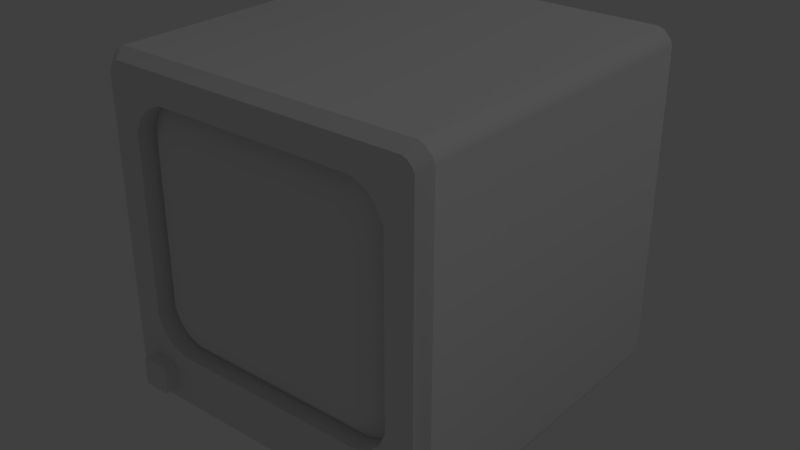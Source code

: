 # Source: monitor1.blend  (saved by Blender 2.79.0; exported with 4.5.12 LTS)
import bpy
from mathutils import Matrix  # noqa: F401  (used for matrix-valued properties, if any)

bpy.ops.wm.read_factory_settings(use_empty=True)
scene = bpy.context.scene
scene.name = 'Scene'

# ---- collections
col_collection_1 = bpy.data.collections.new('Collection 1'); scene.collection.children.link(col_collection_1)

# ---- node groups
ng_auto_smooth = bpy.data.node_groups.new('Auto Smooth', 'GeometryNodeTree')
_s = ng_auto_smooth.interface.new_socket(name='Geometry', in_out='OUTPUT', socket_type='NodeSocketGeometry')
_s = ng_auto_smooth.interface.new_socket(name='Geometry', in_out='INPUT', socket_type='NodeSocketGeometry')
_s = ng_auto_smooth.interface.new_socket(name='Angle', in_out='INPUT', socket_type='NodeSocketFloat')
_s.subtype = 'ANGLE'
_s.min_value = 0.0
_s.max_value = 3.142
ng_auto_smooth.is_modifier = True
_N = ng_auto_smooth.nodes; _L = ng_auto_smooth.links
n0 = _N.new('NodeGroupOutput'); n0.name = 'Group Output'; n0.location = (480, -100)
n1 = _N.new('NodeGroupInput'); n1.name = 'Group Input'; n1.location = (-420, -300)
n2 = _N.new('NodeGroupInput'); n2.name = 'Group Input.001'; n2.location = (-60, -100)
n3 = _N.new('GeometryNodeSetShadeSmooth'); n3.name = 'Set Shade Smooth'; n3.location = (120, -100)
n3.domain = 'EDGE'
n4 = _N.new('GeometryNodeSetShadeSmooth'); n4.name = 'Set Shade Smooth.001'; n4.location = (300, -100)
n5 = _N.new('GeometryNodeInputMeshEdgeAngle'); n5.name = 'Edge Angle'; n5.location = (-420, -220)
n6 = _N.new('GeometryNodeInputEdgeSmooth'); n6.name = 'Is Edge Smooth'; n6.location = (-60, -160)
n7 = _N.new('GeometryNodeInputShadeSmooth'); n7.name = 'Is Face Smooth'; n7.location = (-240, -340)
n8 = _N.new('FunctionNodeBooleanMath'); n8.name = 'Boolean Math'; n8.location = (-60, -220)
n9 = _N.new('FunctionNodeCompare'); n9.name = 'Compare'; n9.location = (-240, -180)
n9.operation = 'LESS_EQUAL'
_L.new(n5.outputs[0], n9.inputs[0])
_L.new(n4.outputs[0], n0.inputs[0])
_L.new(n1.outputs[1], n9.inputs[1])
_L.new(n9.outputs[0], n8.inputs[0])
_L.new(n7.outputs[0], n8.inputs[1])
_L.new(n2.outputs[0], n3.inputs[0])
_L.new(n6.outputs[0], n3.inputs[1])
_L.new(n3.outputs[0], n4.inputs[0])
_L.new(n8.outputs[0], n3.inputs[2])
n0.is_active_output = True

# ---- world
world_world = bpy.data.worlds.new('World'); scene.world = world_world
world_world.color = (0.05088, 0.05088, 0.05088)
world_world.use_sun_shadow = False
world_world.sun_shadow_jitter_overblur = 0.0
world_world.cycles.sampling_method = 'MANUAL'
world_world.light_settings.distance = 5.0

# ---- lights
light_lamp = bpy.data.lights.new('Lamp', 'POINT')
light_lamp.transmission_factor = 0.0
light_lamp.cutoff_distance = 30.0
light_lamp.energy = 100.0
light_lamp.shadow_buffer_clip_start = 1.001
light_lamp.shadow_soft_size = 0.1
light_lamp.shadow_maximum_resolution = 0.006
light_lamp.use_absolute_resolution = True

# ---- meshes
me_cube = bpy.data.meshes.new('Cube')
me_cube.from_pydata([(-0.06391, -0.1683, -0.05878), (-0.05391, -0.1683, -0.06878), (-0.05391, -0.1683, 0.05904), (-0.06391, -0.1683, 0.04904), (-0.05391, -0.15, -0.06878), (-0.06391, -0.15, -0.05878), (-0.06391, -0.15, 0.04904), (-0.05391, -0.15, 0.05904), (0.05391, -0.1683, -0.06878), (0.06391, -0.1683, -0.05878), (0.06391, -0.1683, 0.04904), (0.05391, -0.1683, 0.05904), (0.06391, -0.15, -0.05878), (0.05391, -0.15, -0.06878), (0.05391, -0.15, 0.05904), (0.06391, -0.15, 0.04904), (-0.1292, -0.1206, -0.15), (-0.1206, -0.1292, -0.15), (-0.1206, 0.1292, -0.15), (-0.1292, 0.1206, -0.15), (0.1292, 0.1206, -0.15), (0.1206, 0.1292, -0.15), (0.1206, -0.1292, -0.15), (0.1292, -0.1206, -0.15), (-0.1162, -0.1085, -0.1764), (-0.1085, -0.1162, -0.1764), (-0.1085, 0.1162, -0.1764), (-0.1162, 0.1085, -0.1764), (0.1162, 0.1085, -0.1764), (0.1085, 0.1162, -0.1764), (0.1085, -0.1162, -0.1764), (0.1162, -0.1085, -0.1764), (-0.137, -0.15, -0.15), (-0.1421, -0.1479, -0.15), (-0.1479, -0.1421, -0.15), (-0.15, -0.137, -0.15), (-0.15, 0.137, -0.15), (-0.1479, 0.1421, -0.15), (-0.1421, 0.1479, -0.15), (-0.137, 0.15, -0.15), (0.15, -0.137, -0.15), (0.1479, -0.1421, -0.15), (0.1421, -0.1479, -0.15), (0.137, -0.15, -0.15), (0.137, 0.15, -0.15), (0.1421, 0.1479, -0.15), (0.1479, 0.1421, -0.15), (0.15, 0.137, -0.15), (-0.1423, -0.1265, 0.15), (-0.1407, -0.1304, 0.15), (0.1324, -0.1364, 0.15), (0.1363, -0.1348, 0.15), (0.1407, -0.1304, 0.15), (0.1423, -0.1265, 0.15), (-0.09042, -0.09384, 0.15), (-0.1034, -0.08847, 0.15), (-0.1128, -0.07903, 0.15), (-0.1182, -0.06607, 0.15), (-0.1182, 0.08949, 0.15), (-0.1128, 0.1025, 0.15), (-0.1034, 0.1119, 0.15), (-0.09042, 0.1173, 0.15), (0.09042, 0.1173, 0.15), (0.1034, 0.1119, 0.15), (0.1128, 0.1025, 0.15), (0.1182, 0.08949, 0.15), (0.1182, -0.06607, 0.15), (0.1128, -0.07903, 0.15), (0.1034, -0.08847, 0.15), (0.09042, -0.09384, 0.15), (-0.1182, -0.06607, 0.1331), (-0.1128, -0.07903, 0.1331), (-0.1034, -0.08847, 0.1331), (-0.09042, -0.09384, 0.1331), (-0.09042, 0.1173, 0.1331), (-0.1034, 0.1119, 0.1331), (-0.1128, 0.1025, 0.1331), (-0.1182, 0.08949, 0.1331), (0.1182, 0.08949, 0.1331), (0.1128, 0.1025, 0.1331), (0.1034, 0.1119, 0.1331), (0.09042, 0.1173, 0.1331), (0.09042, -0.09384, 0.1331), (0.1034, -0.08847, 0.1331), (0.1128, -0.07903, 0.1331), (0.1182, -0.06607, 0.1331), (-0.15, -0.137, 0.1403), (-0.1479, -0.1421, 0.1403), (-0.1421, -0.1479, 0.1403), (-0.137, -0.15, 0.1403), (-0.137, 0.15, 0.1403), (-0.1421, 0.1479, 0.1403), (-0.1479, 0.1421, 0.1403), (-0.15, 0.137, 0.1403), (0.137, -0.15, 0.1403), (0.1421, -0.1479, 0.1403), (0.1479, -0.1421, 0.1403), (0.15, -0.137, 0.1403), (0.15, 0.137, 0.1403), (0.1479, 0.1421, 0.1403), (0.1421, 0.1479, 0.1403), (0.137, 0.15, 0.1403), (-0.1363, -0.1348, 0.15), (-0.1324, -0.1364, 0.15), (-0.1324, 0.1421, 0.15), (-0.1363, 0.1405, 0.15), (-0.1407, 0.1361, 0.15), (-0.1423, 0.1322, 0.15), (0.1423, 0.1322, 0.15), (0.1407, 0.1361, 0.15), (0.1363, 0.1405, 0.15), (0.1324, 0.1421, 0.15), (-0.1262, -0.1299, 0.149), (-0.1281, -0.128, 0.149), (-0.1281, -0.128, 0.1613), (-0.1262, -0.1299, 0.1613), (-0.1262, -0.1049, 0.1613), (-0.1281, -0.1068, 0.1613), (-0.1281, -0.1068, 0.149), (-0.1262, -0.1049, 0.149), (-0.1051, -0.1049, 0.149), (-0.1031, -0.1068, 0.149), (-0.1031, -0.1068, 0.1613), (-0.1051, -0.1049, 0.1613), (-0.1051, -0.1299, 0.1613), (-0.1031, -0.128, 0.1613), (-0.1031, -0.128, 0.149), (-0.1051, -0.1299, 0.149), (-0.15, -0.137, -0.004868), (-0.1479, -0.1421, -0.004868), (-0.15, 0.137, -0.004868), (-0.1421, -0.1479, -0.004868), (-0.137, -0.15, -0.004868), (0.137, -0.15, -0.004868), (-0.137, 0.15, -0.004868), (-0.1421, 0.1479, -0.004868), (0.137, 0.15, -0.004868), (-0.1479, 0.1421, -0.004868), (0.1421, -0.1479, -0.004868), (0.1479, -0.1421, -0.004868), (0.15, -0.137, -0.004868), (0.15, 0.137, -0.004868), (0.1479, 0.1421, -0.004868), (0.1421, 0.1479, -0.004868), (-0.1423, -0.1265, 0.15), (-0.1407, -0.1304, 0.15), (0.1324, -0.1364, 0.15), (0.1363, -0.1348, 0.15), (0.1407, -0.1304, 0.15), (0.1423, -0.1265, 0.15), (-0.15, -0.137, 0.1403), (-0.1479, -0.1421, 0.1403), (-0.1363, -0.1348, 0.15), (-0.1421, -0.1479, 0.1403), (-0.137, -0.15, 0.1403), (-0.1324, -0.1364, 0.15), (-0.1324, 0.1421, 0.15), (-0.137, 0.15, 0.1403), (-0.1421, 0.1479, 0.1403), (-0.1363, 0.1405, 0.15), (-0.1407, 0.1361, 0.15), (-0.1479, 0.1421, 0.1403), (-0.15, 0.137, 0.1403), (-0.1423, 0.1322, 0.15), (0.137, -0.15, 0.1403), (0.1421, -0.1479, 0.1403), (0.1479, -0.1421, 0.1403), (0.15, -0.137, 0.1403), (0.1423, 0.1322, 0.15), (0.15, 0.137, 0.1403), (0.1479, 0.1421, 0.1403), (0.1407, 0.1361, 0.15), (0.1363, 0.1405, 0.15), (0.1421, 0.1479, 0.1403), (0.137, 0.15, 0.1403), (0.1324, 0.1421, 0.15)], [], [(22, 43, 32, 17), (20, 47, 40, 23), (23, 41, 42, 22), (16, 35, 36, 19), (18, 39, 44, 21), (142, 46, 45, 143), (133, 94, 89, 132), (66, 65, 78, 85), (19, 37, 38, 18), (133, 43, 42, 138), (21, 45, 46, 20), (58, 57, 70, 77), (114, 115, 124, 125, 122, 123, 116, 117), (113, 114, 117, 118), (121, 122, 125, 126), (116, 123, 120, 119), (134, 39, 38, 135), (62, 61, 74, 81), (131, 88, 87, 129), (8, 9, 10, 11, 2, 3, 0, 1), (14, 7, 2, 11), (0, 3, 6, 5), (12, 15, 10, 9), (4, 1, 0, 5), (2, 7, 6, 3), (8, 13, 12, 9), (14, 11, 10, 15), (4, 13, 8, 1), (16, 19, 27, 24), (135, 38, 37, 137), (138, 42, 41, 139), (27, 26, 29, 28, 31, 30, 25, 24), (21, 20, 28, 29), (17, 16, 24, 25), (22, 17, 25, 30), (18, 21, 29, 26), (23, 22, 30, 31), (19, 18, 26, 27), (20, 23, 31, 28), (32, 33, 17), (34, 35, 16), (132, 89, 88, 131), (36, 37, 19), (38, 39, 18), (130, 93, 92, 137), (40, 41, 23), (42, 43, 22), (140, 97, 96, 139), (44, 45, 21), (46, 47, 20), (141, 98, 97, 140), (136, 101, 100, 143), (128, 86, 93, 130), (134, 90, 101, 136), (17, 33, 34, 16), (55, 72, 71, 56), (75, 60, 59, 76), (63, 80, 79, 64), (83, 68, 67, 84), (141, 47, 46, 142), (54, 69, 82, 73), (82, 69, 68, 83), (66, 85, 84, 67), (74, 61, 60, 75), (58, 77, 76, 59), (62, 81, 80, 63), (78, 65, 64, 79), (54, 73, 72, 55), (70, 57, 56, 71), (128, 35, 34, 129), (116, 119, 118, 117), (124, 127, 126, 125), (112, 115, 114, 113), (120, 123, 122, 121), (112, 127, 124, 115), (86, 128, 129, 87), (98, 141, 142, 99), (39, 134, 136, 44), (35, 128, 130, 36), (44, 136, 143, 45), (47, 141, 140, 40), (40, 140, 139, 41), (36, 130, 137, 37), (32, 132, 131, 33), (95, 138, 139, 96), (91, 135, 137, 92), (33, 131, 129, 34), (90, 134, 135, 91), (94, 133, 138, 95), (43, 133, 132, 32), (99, 142, 143, 100), (48, 57, 58, 107), (107, 58, 59, 106), (106, 59, 60, 105), (105, 60, 61, 104), (104, 61, 62, 111), (111, 62, 63, 110), (110, 63, 64, 109), (109, 64, 65, 108), (108, 65, 66, 53), (53, 66, 67, 52), (52, 67, 68, 51), (51, 68, 69, 50), (50, 69, 54, 103), (103, 54, 55, 102), (102, 55, 56, 49), (49, 56, 57, 48), (150, 151, 145, 144), (153, 154, 155, 152), (157, 158, 159, 156), (161, 162, 163, 160), (164, 165, 147, 146), (166, 167, 149, 148), (169, 170, 171, 168), (173, 174, 175, 172), (152, 145, 151, 153), (146, 155, 154, 164), (144, 163, 162, 150), (160, 159, 158, 161), (156, 175, 174, 157), (148, 147, 165, 166), (168, 149, 167, 169), (172, 171, 170, 173)])
me_cube.polygons.foreach_set('use_smooth', [True] * 123)
_uv = me_cube.uv_layers.new(name='UVMap')
_uv.uv.foreach_set('vector', [0.05011, 0.4363, 0.01756, 0.462, 0.01756, 0.03391, 0.05011, 0.0596, 0.4403, 0.4498, 0.466, 0.4823, 0.03787, 0.4823, 0.06356, 0.4498, 0.06356, 0.4498, 0.02987, 0.479, 0.02087, 0.47, 0.05011, 0.4363, 0.06356, 0.04614, 0.03787, 0.01359, 0.466, 0.01359, 0.4403, 0.04614, 0.4538, 0.0596, 0.4863, 0.03391, 0.4863, 0.462, 0.4538, 0.4363, 0.9592, 0.9819, 0.9592, 0.7551, 0.972, 0.7551, 0.972, 0.9819, 0.9849, 0.2469, 0.9849, 0.02014, 0.5568, 0.02014, 0.5568, 0.2469, 0.7323, 0.6938, 0.6429, 0.6938, 0.6429, 0.6675, 0.7323, 0.6675, 0.4403, 0.04614, 0.474, 0.01691, 0.483, 0.0259, 0.4538, 0.0596, 0.4924, 0.9819, 0.4924, 0.7551, 0.5011, 0.7551, 0.5011, 0.9819, 0.4538, 0.4363, 0.483, 0.47, 0.474, 0.479, 0.4403, 0.4498, 0.9729, 0.6938, 0.8836, 0.6938, 0.8836, 0.6675, 0.9729, 0.6675, 0.3209, 0.8496, 0.3239, 0.8467, 0.357, 0.8467, 0.3599, 0.8496, 0.3599, 0.8827, 0.357, 0.8857, 0.3239, 0.8857, 0.3209, 0.8827, 0.3346, 0.7821, 0.3538, 0.7821, 0.3538, 0.8151, 0.3346, 0.8151, 0.3346, 0.7075, 0.3538, 0.7075, 0.3538, 0.7405, 0.3346, 0.7405, 0.3538, 0.6701, 0.3538, 0.7032, 0.3346, 0.7032, 0.3346, 0.6701, 0.4924, 0.9819, 0.4924, 0.7551, 0.5011, 0.7551, 0.5011, 0.9819, 0.6192, 0.6938, 0.5153, 0.6938, 0.5153, 0.6675, 0.6192, 0.6675, 0.972, 0.9819, 0.972, 0.7551, 0.9592, 0.7551, 0.9592, 0.9819, 0.2721, 0.6806, 0.2877, 0.6962, 0.2877, 0.8647, 0.2721, 0.8803, 0.1036, 0.8803, 0.08796, 0.8647, 0.08796, 0.6962, 0.1036, 0.6806, 0.8536, 0.7103, 0.9607, 0.7103, 0.9607, 0.7389, 0.8536, 0.7389, 0.5973, 0.7389, 0.4902, 0.7389, 0.4902, 0.7103, 0.5973, 0.7103, 0.7325, 0.7103, 0.8396, 0.7103, 0.8396, 0.7389, 0.7325, 0.7389, 0.6113, 0.7103, 0.6113, 0.7389, 0.5973, 0.7389, 0.5973, 0.7103, 0.9607, 0.7389, 0.9607, 0.7103, 0.9748, 0.7103, 0.9748, 0.7389, 0.7184, 0.7389, 0.7184, 0.7103, 0.7325, 0.7103, 0.7325, 0.7389, 0.8536, 0.7103, 0.8536, 0.7389, 0.8396, 0.7389, 0.8396, 0.7103, 0.6113, 0.7103, 0.7184, 0.7103, 0.7184, 0.7389, 0.6113, 0.7389, 0.9645, 0.5808, 0.5877, 0.5808, 0.6067, 0.5352, 0.9456, 0.5352, 0.5011, 0.9819, 0.5011, 0.7551, 0.5138, 0.7551, 0.5138, 0.9819, 0.5011, 0.9819, 0.5011, 0.7551, 0.5138, 0.7551, 0.5138, 0.9819, 0.4304, 0.4133, 0.4183, 0.4254, 0.07934, 0.4254, 0.06724, 0.4133, 0.06724, 0.07439, 0.07934, 0.06229, 0.4183, 0.06229, 0.4304, 0.07439, 0.9819, 0.5808, 0.9645, 0.5808, 0.9456, 0.5352, 0.9613, 0.5352, 0.9819, 0.5808, 0.9645, 0.5808, 0.9456, 0.5352, 0.9613, 0.5352, 0.5858, 0.5996, 0.9625, 0.5996, 0.9436, 0.6456, 0.6047, 0.6456, 0.5858, 0.5996, 0.9625, 0.5996, 0.9436, 0.6456, 0.6047, 0.6456, 0.5877, 0.5808, 0.5703, 0.5808, 0.5909, 0.5352, 0.6067, 0.5352, 0.5877, 0.5808, 0.5703, 0.5808, 0.5909, 0.5352, 0.6067, 0.5352, 0.9645, 0.5808, 0.5877, 0.5808, 0.6067, 0.5352, 0.9456, 0.5352, 0.01756, 0.03391, 0.02087, 0.0259, 0.05011, 0.0596, 0.02987, 0.01691, 0.03787, 0.01359, 0.06356, 0.04614, 0.9806, 0.9819, 0.9806, 0.7551, 0.972, 0.7551, 0.972, 0.9819, 0.466, 0.01359, 0.474, 0.01691, 0.4403, 0.04614, 0.483, 0.0259, 0.4863, 0.03391, 0.4538, 0.0596, 0.5225, 0.9819, 0.5225, 0.7551, 0.5138, 0.7551, 0.5138, 0.9819, 0.03787, 0.4823, 0.02987, 0.479, 0.06356, 0.4498, 0.02087, 0.47, 0.01756, 0.462, 0.05011, 0.4363, 0.5225, 0.9819, 0.5225, 0.7551, 0.5138, 0.7551, 0.5138, 0.9819, 0.4863, 0.462, 0.483, 0.47, 0.4538, 0.4363, 0.474, 0.479, 0.466, 0.4823, 0.4403, 0.4498, 0.9506, 0.9819, 0.9506, 0.7551, 0.5225, 0.7551, 0.5225, 0.9819, 0.9806, 0.9819, 0.9806, 0.7551, 0.972, 0.7551, 0.972, 0.9819, 0.9506, 0.9819, 0.9506, 0.7551, 0.5225, 0.7551, 0.5225, 0.9819, 0.5572, 0.5055, 0.5572, 0.2787, 0.9854, 0.2787, 0.9854, 0.5055, 0.05011, 0.0596, 0.02087, 0.0259, 0.02987, 0.01691, 0.06356, 0.04614, 0.8679, 0.6938, 0.8679, 0.6675, 0.8756, 0.6675, 0.8756, 0.6938, 0.5073, 0.6675, 0.5073, 0.6938, 0.4996, 0.6938, 0.4996, 0.6675, 0.6272, 0.6938, 0.6272, 0.6675, 0.6349, 0.6675, 0.6349, 0.6938, 0.748, 0.6675, 0.748, 0.6938, 0.7403, 0.6938, 0.7403, 0.6675, 0.9506, 0.9819, 0.9506, 0.7551, 0.9592, 0.7551, 0.9592, 0.9819, 0.8599, 0.6938, 0.756, 0.6938, 0.756, 0.6675, 0.8599, 0.6675, 0.756, 0.6675, 0.756, 0.6938, 0.748, 0.6938, 0.748, 0.6675, 0.7323, 0.6938, 0.7323, 0.6675, 0.7403, 0.6675, 0.7403, 0.6938, 0.5153, 0.6675, 0.5153, 0.6938, 0.5073, 0.6938, 0.5073, 0.6675, 0.4916, 0.6938, 0.4916, 0.6675, 0.4996, 0.6675, 0.4996, 0.6938, 0.6192, 0.6938, 0.6192, 0.6675, 0.6272, 0.6675, 0.6272, 0.6938, 0.6429, 0.6675, 0.6429, 0.6938, 0.6349, 0.6938, 0.6349, 0.6675, 0.8599, 0.6938, 0.8599, 0.6675, 0.8679, 0.6675, 0.8679, 0.6938, 0.8836, 0.6675, 0.8836, 0.6938, 0.8756, 0.6938, 0.8756, 0.6675, 0.9506, 0.9819, 0.9506, 0.7551, 0.9592, 0.7551, 0.9592, 0.9819, 0.3538, 0.6701, 0.3346, 0.6701, 0.3346, 0.6659, 0.3538, 0.6659, 0.3538, 0.7448, 0.3346, 0.7448, 0.3346, 0.7405, 0.3538, 0.7405, 0.3346, 0.7778, 0.3538, 0.7778, 0.3538, 0.7821, 0.3346, 0.7821, 0.3346, 0.7032, 0.3538, 0.7032, 0.3538, 0.7075, 0.3346, 0.7075, 0.3346, 0.7778, 0.3346, 0.7448, 0.3538, 0.7448, 0.3538, 0.7778, 0.9506, 0.7551, 0.9506, 0.9819, 0.9592, 0.9819, 0.9592, 0.7551, 0.9506, 0.7551, 0.9506, 0.9819, 0.9592, 0.9819, 0.9592, 0.7551, 0.5572, 0.2787, 0.5572, 0.5055, 0.9854, 0.5055, 0.9854, 0.2787, 0.9506, 0.7551, 0.9506, 0.9819, 0.5225, 0.9819, 0.5225, 0.7551, 0.9806, 0.7551, 0.9806, 0.9819, 0.972, 0.9819, 0.972, 0.7551, 0.9506, 0.7551, 0.9506, 0.9819, 0.5225, 0.9819, 0.5225, 0.7551, 0.5225, 0.7551, 0.5225, 0.9819, 0.5138, 0.9819, 0.5138, 0.7551, 0.5225, 0.7551, 0.5225, 0.9819, 0.5138, 0.9819, 0.5138, 0.7551, 0.9806, 0.7551, 0.9806, 0.9819, 0.972, 0.9819, 0.972, 0.7551, 0.5011, 0.7551, 0.5011, 0.9819, 0.5138, 0.9819, 0.5138, 0.7551, 0.5011, 0.7551, 0.5011, 0.9819, 0.5138, 0.9819, 0.5138, 0.7551, 0.972, 0.7551, 0.972, 0.9819, 0.9592, 0.9819, 0.9592, 0.7551, 0.4924, 0.7551, 0.4924, 0.9819, 0.5011, 0.9819, 0.5011, 0.7551, 0.4924, 0.7551, 0.4924, 0.9819, 0.5011, 0.9819, 0.5011, 0.7551, 0.9849, 0.02014, 0.9849, 0.2469, 0.5568, 0.2469, 0.5568, 0.02014, 0.9592, 0.7551, 0.9592, 0.9819, 0.972, 0.9819, 0.972, 0.7551, 0.0117, 0.569, 0.04935, 0.6635, 0.04935, 0.9066, 0.0117, 0.9733, 0.0117, 0.9733, 0.04935, 0.9066, 0.05773, 0.9268, 0.01421, 0.9794, 0.01421, 0.9794, 0.05773, 0.9268, 0.07248, 0.9416, 0.02102, 0.9862, 0.02102, 0.9862, 0.07248, 0.9416, 0.09273, 0.95, 0.02708, 0.9887, 0.02708, 0.9887, 0.09273, 0.95, 0.3753, 0.95, 0.441, 0.9887, 0.441, 0.9887, 0.3753, 0.95, 0.3956, 0.9416, 0.447, 0.9862, 0.447, 0.9862, 0.3956, 0.9416, 0.4103, 0.9268, 0.4538, 0.9794, 0.4538, 0.9794, 0.4103, 0.9268, 0.4187, 0.9066, 0.4563, 0.9733, 0.4563, 0.9733, 0.4187, 0.9066, 0.4187, 0.6635, 0.4563, 0.569, 0.4563, 0.569, 0.4187, 0.6635, 0.4103, 0.6432, 0.4538, 0.563, 0.4538, 0.563, 0.4103, 0.6432, 0.3956, 0.6285, 0.447, 0.5562, 0.447, 0.5562, 0.3956, 0.6285, 0.3753, 0.6201, 0.441, 0.5536, 0.441, 0.5536, 0.3753, 0.6201, 0.09273, 0.6201, 0.02708, 0.5536, 0.02708, 0.5536, 0.09273, 0.6201, 0.07248, 0.6285, 0.02102, 0.5562, 0.02102, 0.5562, 0.07248, 0.6285, 0.05773, 0.6432, 0.01421, 0.563, 0.01421, 0.563, 0.05773, 0.6432, 0.04935, 0.6635, 0.0117, 0.569, 0.01284, 0.5083, 0.01785, 0.5083, 0.02943, 0.5304, 0.02564, 0.5304, 0.02801, 0.5083, 0.03622, 0.5083, 0.04335, 0.5304, 0.03713, 0.5304, 0.4643, 0.5083, 0.4727, 0.5083, 0.4636, 0.5304, 0.4572, 0.5304, 0.4837, 0.5083, 0.4897, 0.5083, 0.4764, 0.5304, 0.4719, 0.5304, 0.4643, 0.5083, 0.4726, 0.5083, 0.4634, 0.5304, 0.4572, 0.5304, 0.4827, 0.5083, 0.4877, 0.5083, 0.4749, 0.5304, 0.4711, 0.5304, 0.01087, 0.5083, 0.01689, 0.5083, 0.02871, 0.5304, 0.02415, 0.5304, 0.02785, 0.5083, 0.03622, 0.5083, 0.04335, 0.5304, 0.03701, 0.5304, 0.03713, 0.5304, 0.02943, 0.5304, 0.01785, 0.5083, 0.02801, 0.5083, 0.4572, 0.5304, 0.04335, 0.5304, 0.03622, 0.5083, 0.4643, 0.5083, 0.5275, 0.4385, 0.5275, 0.03418, 0.508, 0.0267, 0.508, 0.4548, 0.4719, 0.5304, 0.4636, 0.5304, 0.4727, 0.5083, 0.4837, 0.5083, 0.4572, 0.5304, 0.04335, 0.5304, 0.03622, 0.5083, 0.4643, 0.5083, 0.4711, 0.5304, 0.4634, 0.5304, 0.4726, 0.5083, 0.4827, 0.5083, 0.5275, 0.03418, 0.5275, 0.4385, 0.508, 0.4548, 0.508, 0.0267, 0.03701, 0.5304, 0.02871, 0.5304, 0.01689, 0.5083, 0.02785, 0.5083])
me_cube.use_remesh_preserve_volume = False
me_cube.use_remesh_preserve_attributes = False
me_cube.use_mirror_vertex_groups = False
me_cube.update()
me_cube_002 = bpy.data.meshes.new('Cube.002')
me_cube_002.from_pydata([(-0.1182, -0.06607, 0.1331), (-0.1128, -0.07903, 0.1331), (-0.1034, -0.08847, 0.1331), (-0.09042, -0.09384, 0.1331), (-0.09042, 0.1173, 0.1331), (-0.1034, 0.1119, 0.1331), (-0.1128, 0.1025, 0.1331), (-0.1182, 0.08949, 0.1331), (0.1182, 0.08949, 0.1331), (0.1128, 0.1025, 0.1331), (0.1034, 0.1119, 0.1331), (0.09042, 0.1173, 0.1331), (0.09042, -0.09384, 0.1331), (0.1034, -0.08847, 0.1331), (0.1128, -0.07903, 0.1331), (0.1182, -0.06607, 0.1331)], [], [(13, 14, 15, 8, 9, 10, 11, 4, 5, 6, 7, 0, 1, 2, 3, 12)])
me_cube_002.polygons.foreach_set('use_smooth', [True] * 1)
me_cube_002.use_remesh_preserve_volume = False
me_cube_002.use_remesh_preserve_attributes = False
me_cube_002.use_mirror_vertex_groups = False
me_cube_002.update()
me_cube_001 = bpy.data.meshes.new('Cube.001')
me_cube_001.from_pydata([(-0.1182, -0.06607, 0.1331), (-0.1128, -0.07903, 0.1331), (-0.1034, -0.08847, 0.1331), (-0.09042, -0.09384, 0.1331), (-0.09042, 0.1173, 0.1331), (-0.1034, 0.1119, 0.1331), (-0.1128, 0.1025, 0.1331), (-0.1182, 0.08949, 0.1331), (0.1182, 0.08949, 0.1331), (0.1128, 0.1025, 0.1331), (0.1034, 0.1119, 0.1331), (0.09042, 0.1173, 0.1331), (0.09042, -0.09384, 0.1331), (0.1034, -0.08847, 0.1331), (0.1128, -0.07903, 0.1331), (0.1182, -0.06607, 0.1331), (0.0888, -0.07434, 0.1453), (0.07215, -0.05611, 0.1505), (0.06518, -0.059, 0.1505), (0.07767, -0.07895, 0.1453), (0.1015, -0.0551, 0.1453), (0.08002, -0.04416, 0.1505), (0.07713, -0.05113, 0.1505), (0.0969, -0.06623, 0.1453), (-0.0888, 0.09776, 0.1453), (-0.07215, 0.07954, 0.1505), (-0.06518, 0.08242, 0.1505), (-0.07767, 0.1024, 0.1453), (-0.1015, 0.07852, 0.1453), (-0.08002, 0.06758, 0.1505), (-0.07713, 0.07456, 0.1505), (-0.0969, 0.08965, 0.1453), (0.07767, 0.1024, 0.1453), (0.06518, 0.08242, 0.1505), (0.07215, 0.07954, 0.1505), (0.0888, 0.09776, 0.1453), (0.0969, 0.08965, 0.1453), (0.07713, 0.07456, 0.1505), (0.08002, 0.06758, 0.1505), (0.1015, 0.07852, 0.1453), (-0.07767, -0.07895, 0.1453), (-0.06518, -0.059, 0.1505), (-0.07215, -0.05611, 0.1505), (-0.0888, -0.07434, 0.1453), (-0.0969, -0.06623, 0.1453), (-0.07713, -0.05113, 0.1505), (-0.08002, -0.04416, 0.1505), (-0.1015, -0.0551, 0.1453)], [], [(5, 6, 31, 24), (13, 14, 23, 16), (11, 4, 27, 32), (14, 15, 20, 23), (17, 22, 21, 38, 37, 34, 33, 26, 25, 30, 29, 46, 45, 42, 41, 18), (2, 3, 40, 43), (4, 5, 24, 27), (6, 7, 28, 31), (3, 12, 19, 40), (7, 0, 47, 28), (10, 11, 32, 35), (15, 8, 39, 20), (1, 2, 43, 44), (0, 1, 44, 47), (8, 9, 36, 39), (9, 10, 35, 36), (17, 18, 19, 16), (21, 22, 23, 20), (25, 26, 27, 24), (29, 30, 31, 28), (33, 34, 35, 32), (37, 38, 39, 36), (41, 42, 43, 40), (45, 46, 47, 44), (42, 45, 44, 43), (18, 41, 40, 19), (46, 29, 28, 47), (30, 25, 24, 31), (26, 33, 32, 27), (34, 37, 36, 35), (38, 21, 20, 39), (22, 17, 16, 23), (12, 13, 16, 19)])
me_cube_001.polygons.foreach_set('use_smooth', [True] * 33)
_uv = me_cube_001.uv_layers.new(name='UVMap')
_uv.uv.foreach_set('vector', [0.08058, 0.9251, 0.06437, 0.9088, 0.0947, 0.885, 0.1073, 0.8976, 0.4116, 0.601, 0.4278, 0.6172, 0.3976, 0.6409, 0.385, 0.6284, 0.3894, 0.9345, 0.1027, 0.9345, 0.1244, 0.9048, 0.3677, 0.9048, 0.4278, 0.6172, 0.4371, 0.6392, 0.4049, 0.658, 0.3976, 0.6409, 0.3588, 0.6573, 0.3664, 0.6648, 0.3707, 0.6755, 0.3707, 0.8502, 0.3662, 0.861, 0.3585, 0.8686, 0.3478, 0.873, 0.1444, 0.8731, 0.1336, 0.8687, 0.126, 0.861, 0.1216, 0.8502, 0.1219, 0.6752, 0.1263, 0.6645, 0.1339, 0.6569, 0.1446, 0.6526, 0.3481, 0.6529, 0.08115, 0.6003, 0.1032, 0.591, 0.1248, 0.6208, 0.1077, 0.6279, 0.1027, 0.9345, 0.08058, 0.9251, 0.1073, 0.8976, 0.1244, 0.9048, 0.06437, 0.9088, 0.05501, 0.8867, 0.08736, 0.8678, 0.0947, 0.885, 0.1032, 0.591, 0.3897, 0.5916, 0.368, 0.6212, 0.1248, 0.6208, 0.05501, 0.8867, 0.05536, 0.6385, 0.08767, 0.6575, 0.08736, 0.8678, 0.4115, 0.9252, 0.3894, 0.9345, 0.3677, 0.9048, 0.3848, 0.8976, 0.4371, 0.6392, 0.4372, 0.8869, 0.4049, 0.8679, 0.4049, 0.658, 0.06487, 0.6164, 0.08115, 0.6003, 0.1077, 0.6279, 0.09507, 0.6404, 0.05536, 0.6385, 0.06487, 0.6164, 0.09507, 0.6404, 0.08767, 0.6575, 0.4372, 0.8869, 0.4277, 0.9089, 0.3975, 0.885, 0.4049, 0.8679, 0.4277, 0.9089, 0.4115, 0.9252, 0.3848, 0.8976, 0.3975, 0.885, 0.3588, 0.6573, 0.3481, 0.6529, 0.368, 0.6212, 0.385, 0.6284, 0.3707, 0.6755, 0.3664, 0.6648, 0.3976, 0.6409, 0.4049, 0.658, 0.1336, 0.8687, 0.1444, 0.8731, 0.1244, 0.9048, 0.1073, 0.8976, 0.1216, 0.8502, 0.126, 0.861, 0.0947, 0.885, 0.08736, 0.8678, 0.3478, 0.873, 0.3585, 0.8686, 0.3848, 0.8976, 0.3677, 0.9048, 0.3662, 0.861, 0.3707, 0.8502, 0.4049, 0.8679, 0.3975, 0.885, 0.1446, 0.6526, 0.1339, 0.6569, 0.1077, 0.6279, 0.1248, 0.6208, 0.1263, 0.6645, 0.1219, 0.6752, 0.08767, 0.6575, 0.09507, 0.6404, 0.1339, 0.6569, 0.1263, 0.6645, 0.09507, 0.6404, 0.1077, 0.6279, 0.3481, 0.6529, 0.1446, 0.6526, 0.1248, 0.6208, 0.368, 0.6212, 0.1219, 0.6752, 0.1216, 0.8502, 0.08736, 0.8678, 0.08767, 0.6575, 0.126, 0.861, 0.1336, 0.8687, 0.1073, 0.8976, 0.0947, 0.885, 0.1444, 0.8731, 0.3478, 0.873, 0.3677, 0.9048, 0.1244, 0.9048, 0.3585, 0.8686, 0.3662, 0.861, 0.3975, 0.885, 0.3848, 0.8976, 0.3707, 0.8502, 0.3707, 0.6755, 0.4049, 0.658, 0.4049, 0.8679, 0.3664, 0.6648, 0.3588, 0.6573, 0.385, 0.6284, 0.3976, 0.6409, 0.3897, 0.5916, 0.4116, 0.601, 0.385, 0.6284, 0.368, 0.6212])
me_cube_001.use_remesh_preserve_volume = False
me_cube_001.use_remesh_preserve_attributes = False
me_cube_001.use_mirror_vertex_groups = False
me_cube_001.update()

# ---- objects
ob_monitor1 = bpy.data.objects.new('monitor1', me_cube)
ob_flat_screen = bpy.data.objects.new('flat_screen', me_cube_002)
ob_translucent_screen = bpy.data.objects.new('translucent_screen', me_cube_001)
ob_lamp = bpy.data.objects.new('Lamp', light_lamp)

# ---- transforms, parenting, visibility, modifiers, constraints
ob_monitor1.location = (0.0, 0.0, 0.0)
ob_monitor1.rotation_euler = (1.571, 0.0, 0.0)
ob_monitor1.lineart.crease_threshold = 0.0
_m = ob_monitor1.modifiers.new('Auto Smooth', 'NODES')
_m.node_group = ng_auto_smooth
_gi = [s.identifier for s in ng_auto_smooth.interface.items_tree if s.item_type == 'SOCKET' and s.in_out == 'INPUT']
_m[_gi[1]] = 0.8727  # Angle
ob_flat_screen.parent = ob_monitor1
ob_flat_screen.matrix_parent_inverse = Matrix(((1.0, 0.0, 0.0, 0.0), (0.0, -4.371e-08, 1.0, 0.0), (0.0, -1.0, -4.371e-08, 0.0), (0.0, 0.0, 0.0, 1.0)))
ob_flat_screen.location = (0.0, 0.0, 0.0)
ob_flat_screen.rotation_euler = (1.571, 0.0, 0.0)
ob_flat_screen.lineart.crease_threshold = 0.0
_m = ob_flat_screen.modifiers.new('Auto Smooth', 'NODES')
_m.node_group = ng_auto_smooth
_gi = [s.identifier for s in ng_auto_smooth.interface.items_tree if s.item_type == 'SOCKET' and s.in_out == 'INPUT']
_m[_gi[1]] = 0.8727  # Angle
ob_translucent_screen.parent = ob_monitor1
ob_translucent_screen.matrix_parent_inverse = Matrix(((1.0, 0.0, 0.0, 0.0), (0.0, -4.371e-08, 1.0, 0.0), (0.0, -1.0, -4.371e-08, 0.0), (0.0, 0.0, 0.0, 1.0)))
ob_translucent_screen.location = (0.0, 0.0, 0.0)
ob_translucent_screen.rotation_euler = (1.571, 0.0, 0.0)
ob_translucent_screen.lineart.crease_threshold = 0.0
_m = ob_translucent_screen.modifiers.new('Auto Smooth', 'NODES')
_m.node_group = ng_auto_smooth
_gi = [s.identifier for s in ng_auto_smooth.interface.items_tree if s.item_type == 'SOCKET' and s.in_out == 'INPUT']
_m[_gi[1]] = 0.8727  # Angle
ob_lamp.location = (4.076, 1.005, 5.904)
ob_lamp.rotation_euler = (0.6503, 0.05522, 1.866)
ob_lamp.lock_rotations_4d = False
ob_lamp.empty_display_type = 'ARROWS'
ob_lamp.color = (0.0, 0.0, 0.0, 0.0)
ob_lamp.lineart.crease_threshold = 0.0

# ---- collection membership
col_collection_1.objects.link(ob_monitor1)
col_collection_1.objects.link(ob_flat_screen)
col_collection_1.objects.link(ob_translucent_screen)
col_collection_1.objects.link(ob_lamp)

# ---- scene / render settings (as saved in the file)
scene.frame_start = 1; scene.frame_end = 250; scene.frame_set(1)
scene.render.engine = 'BLENDER_EEVEE_NEXT'
scene.render.resolution_percentage = 50
scene.render.dither_intensity = 0.0
scene.render.bake_margin = 8
scene.cycles.use_denoising = False
scene.cycles.samples = 128
scene.cycles.sampling_pattern = 'TABULATED_SOBOL'
scene.cycles.use_adaptive_sampling = False
scene.cycles.use_light_tree = False
scene.cycles.blur_glossy = 0.0
scene.cycles.sample_clamp_indirect = 0.0
scene.view_settings.view_transform = 'Standard'
bpy.context.view_layer.update()

# ---- added for rendering (the .blend has no active camera): camera
cam_auto = bpy.data.cameras.new('AutoCamera')
cam_auto.lens = 50.0
cam_auto.sensor_width = 36.0
cam_auto.clip_end = 1000.0
ob_auto_camera = bpy.data.objects.new('AutoCamera', cam_auto)
scene.collection.objects.link(ob_auto_camera)
ob_auto_camera.location = (0.511295, -0.605997, 0.399883)
ob_auto_camera.rotation_euler = (1.09748, -7.21219e-08, 0.694738)
scene.camera = ob_auto_camera
bpy.context.view_layer.update()
